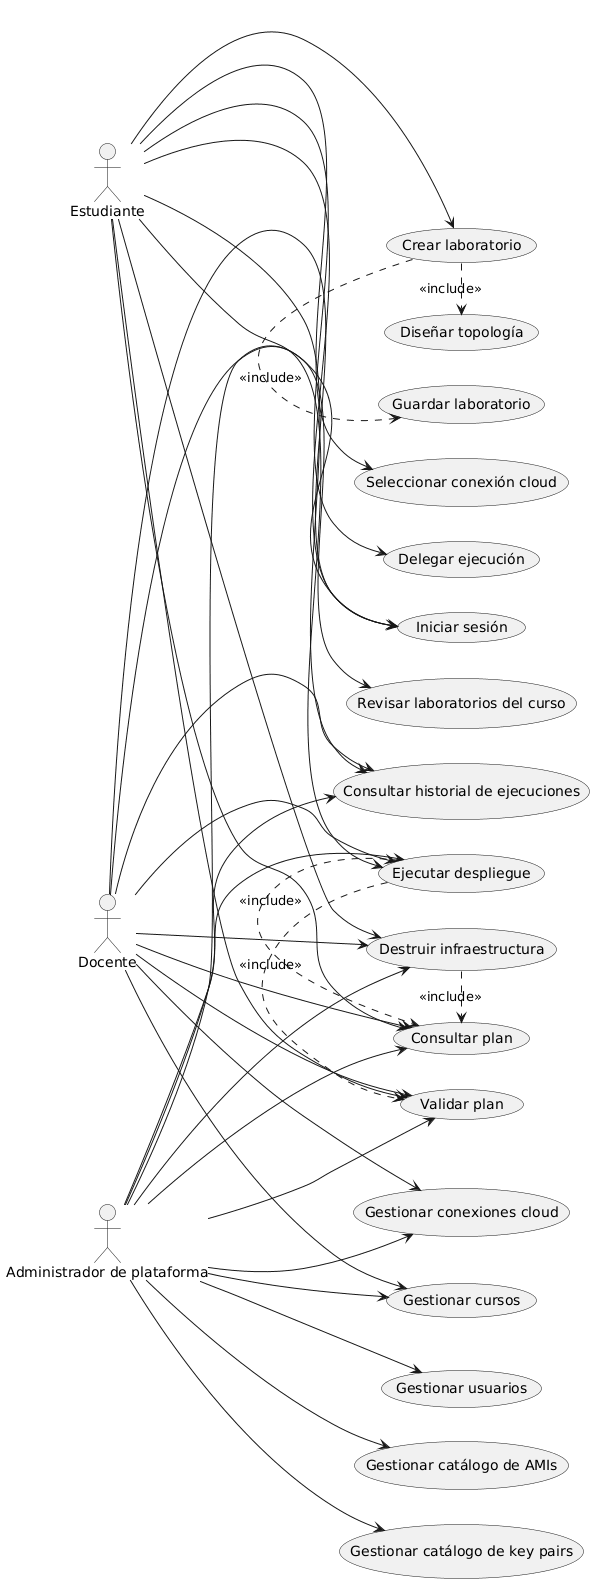

The diagram above was rendered by PlantUML. Its source (embedded in the PNG):
@startuml
left to right direction

actor Estudiante
actor Docente
actor "Administrador de plataforma" as Admin

usecase "Iniciar sesión" as UC1
usecase "Crear laboratorio" as UC2
usecase "Diseñar topología" as UC3
usecase "Guardar laboratorio" as UC4
usecase "Seleccionar conexión cloud" as UC5
usecase "Validar plan" as UC6
usecase "Ejecutar despliegue" as UC7
usecase "Destruir infraestructura" as UC8
usecase "Consultar plan" as UC9
usecase "Consultar historial de ejecuciones" as UC10
usecase "Gestionar cursos" as UC11
usecase "Gestionar usuarios" as UC12
usecase "Gestionar conexiones cloud" as UC13
usecase "Gestionar catálogo de AMIs" as UC14
usecase "Gestionar catálogo de key pairs" as UC15
usecase "Delegar ejecución" as UC16
usecase "Revisar laboratorios del curso" as UC17

Estudiante --> UC1
Estudiante --> UC2
Estudiante --> UC5
Estudiante --> UC6
Estudiante --> UC7
Estudiante --> UC8
Estudiante --> UC9
Estudiante --> UC10
Estudiante --> UC16

Docente --> UC1
Docente --> UC6
Docente --> UC7
Docente --> UC8
Docente --> UC9
Docente --> UC10
Docente --> UC11
Docente --> UC13
Docente --> UC17

Admin --> UC1
Admin --> UC6
Admin --> UC7
Admin --> UC8
Admin --> UC9
Admin --> UC10
Admin --> UC11
Admin --> UC12
Admin --> UC13
Admin --> UC14
Admin --> UC15

UC2 .> UC3 : <<include>>
UC2 .> UC4 : <<include>>
UC7 .> UC6 : <<include>>
UC7 .> UC9 : <<include>>
UC8 .> UC9 : <<include>>
@enduml